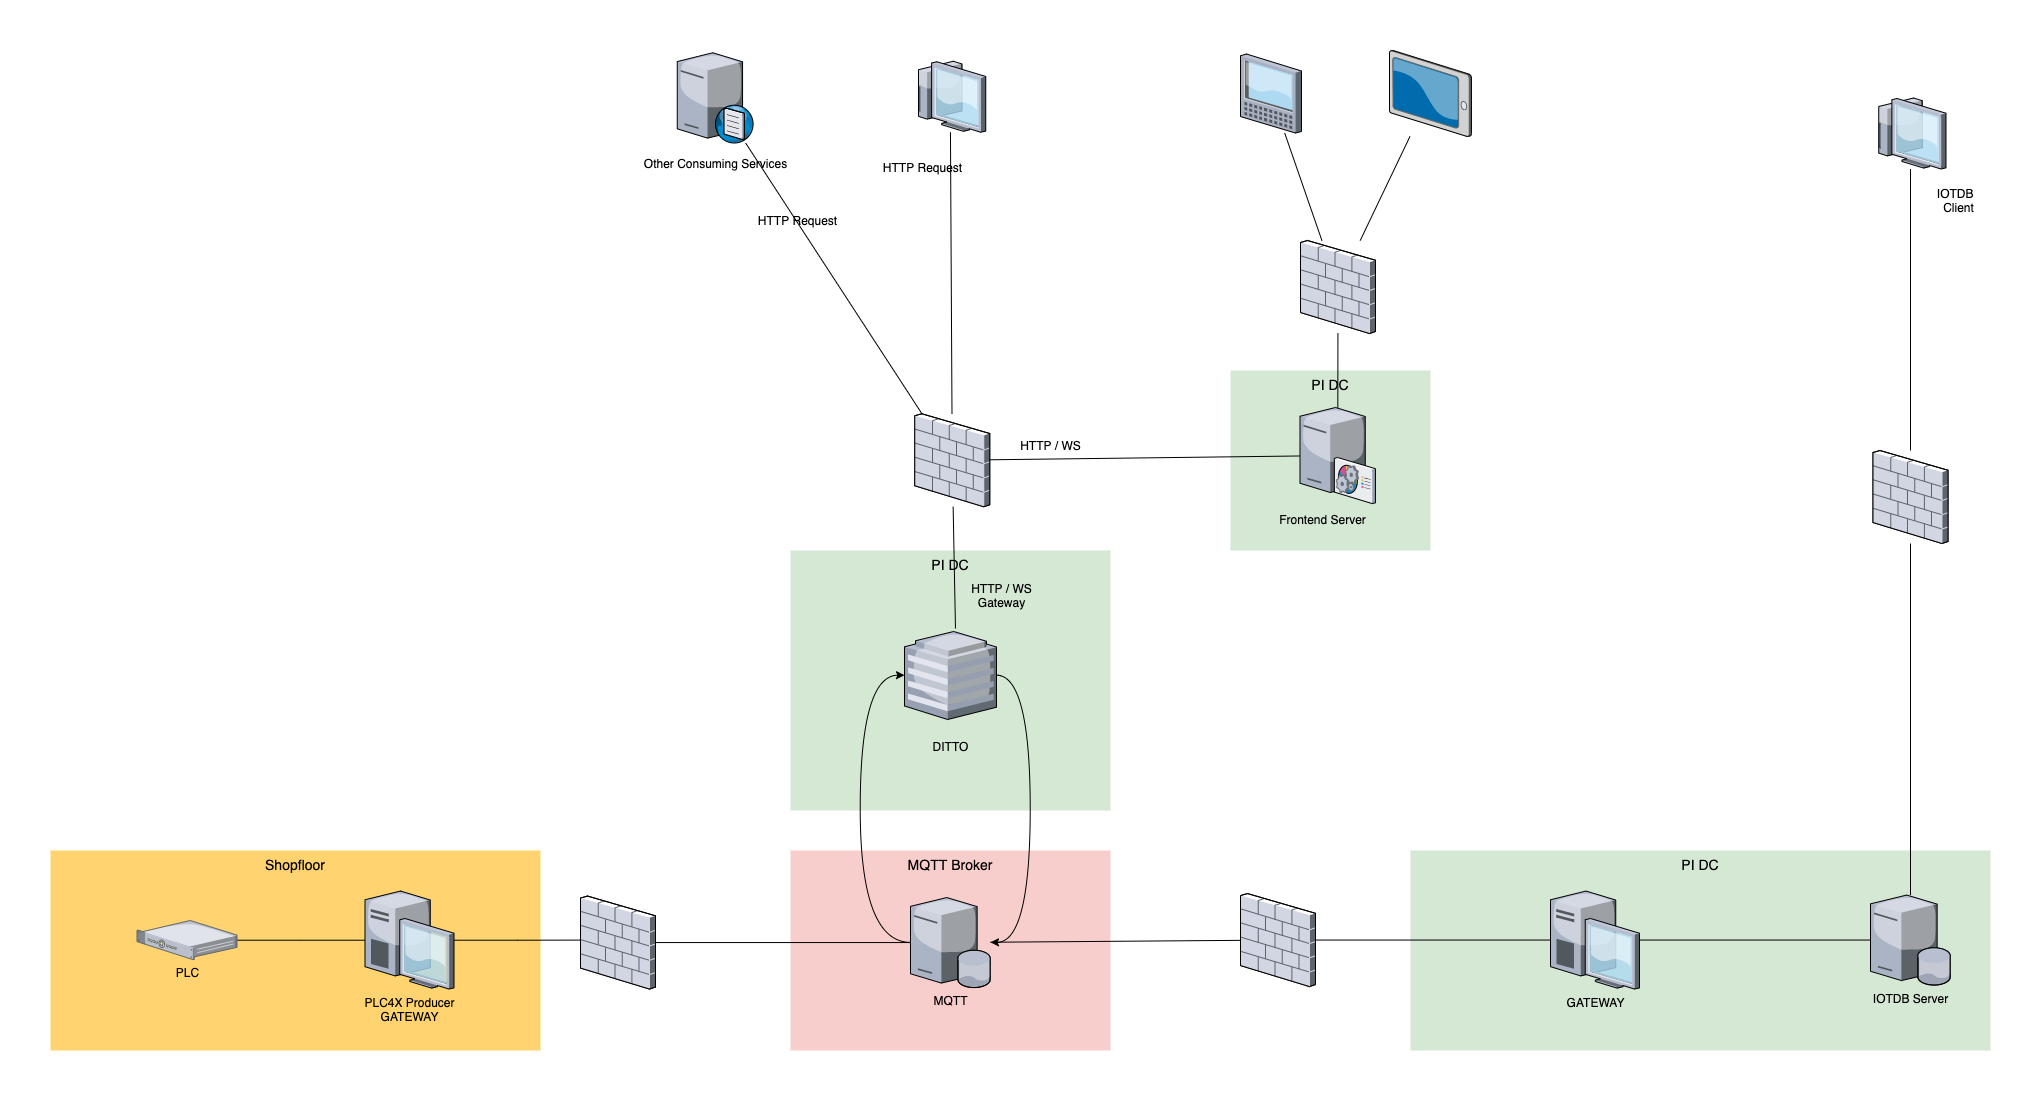

The diagram above was exported from draw.io. Its source (the exported page's mxGraphModel, read from the mxfile embedded in the PNG):
<mxGraphModel dx="10186" dy="8560" grid="1" gridSize="10" guides="1" tooltips="1" connect="1" arrows="1" fold="1" page="1" pageScale="1.5" pageWidth="1169" pageHeight="826" background="none" math="0" shadow="0">
  <root>
    <mxCell id="0" style=";html=1;" />
    <mxCell id="1" style=";html=1;" parent="0" />
    <mxCell id="LvsREG7auK6cWia6fEgB-56" value="PI DC" style="whiteSpace=wrap;html=1;fillColor=#d5e8d4;fontSize=14;strokeColor=none;verticalAlign=top;" vertex="1" parent="1">
      <mxGeometry x="2000" y="-799" width="200" height="180" as="geometry" />
    </mxCell>
    <mxCell id="LvsREG7auK6cWia6fEgB-55" value="PI DC" style="whiteSpace=wrap;html=1;fillColor=#d5e8d4;fontSize=14;strokeColor=none;verticalAlign=top;" vertex="1" parent="1">
      <mxGeometry x="1560" y="-619" width="320" height="260" as="geometry" />
    </mxCell>
    <mxCell id="LvsREG7auK6cWia6fEgB-54" value="MQTT Broker" style="whiteSpace=wrap;html=1;fillColor=#f8cecc;fontSize=14;strokeColor=none;verticalAlign=top;" vertex="1" parent="1">
      <mxGeometry x="1560" y="-319" width="320" height="200" as="geometry" />
    </mxCell>
    <mxCell id="LvsREG7auK6cWia6fEgB-53" value="Shopfloor" style="whiteSpace=wrap;html=1;fillColor=#FFD470;gradientColor=none;fontSize=14;strokeColor=none;verticalAlign=top;" vertex="1" parent="1">
      <mxGeometry x="820" y="-319" width="490" height="200" as="geometry" />
    </mxCell>
    <mxCell id="6a7d8f32e03d9370-60" value="PI DC" style="whiteSpace=wrap;html=1;fillColor=#d5e8d4;fontSize=14;strokeColor=none;verticalAlign=top;" parent="1" vertex="1">
      <mxGeometry x="2180" y="-319" width="580" height="200" as="geometry" />
    </mxCell>
    <mxCell id="LvsREG7auK6cWia6fEgB-3" style="edgeStyle=orthogonalEdgeStyle;rounded=0;orthogonalLoop=1;jettySize=auto;html=1;startArrow=none;startFill=0;endArrow=none;endFill=0;" edge="1" parent="1" source="LvsREG7auK6cWia6fEgB-1" target="LvsREG7auK6cWia6fEgB-2">
      <mxGeometry relative="1" as="geometry" />
    </mxCell>
    <mxCell id="LvsREG7auK6cWia6fEgB-1" value="PLC" style="verticalLabelPosition=bottom;aspect=fixed;html=1;verticalAlign=top;strokeColor=none;align=center;outlineConnect=0;shape=mxgraph.citrix.1u_2u_server;" vertex="1" parent="1">
      <mxGeometry x="906.5" y="-249" width="100" height="39.1" as="geometry" />
    </mxCell>
    <mxCell id="LvsREG7auK6cWia6fEgB-10" style="edgeStyle=orthogonalEdgeStyle;rounded=0;orthogonalLoop=1;jettySize=auto;html=1;entryX=0.4;entryY=0.473;entryDx=0;entryDy=0;entryPerimeter=0;startArrow=none;startFill=0;endArrow=none;endFill=0;" edge="1" parent="1" source="LvsREG7auK6cWia6fEgB-2" target="LvsREG7auK6cWia6fEgB-4">
      <mxGeometry relative="1" as="geometry" />
    </mxCell>
    <mxCell id="LvsREG7auK6cWia6fEgB-2" value="PLC4X Producer&lt;br&gt;GATEWAY" style="verticalLabelPosition=bottom;aspect=fixed;html=1;verticalAlign=top;strokeColor=none;align=center;outlineConnect=0;shape=mxgraph.citrix.desktop;" vertex="1" parent="1">
      <mxGeometry x="1134.5" y="-278.45" width="89" height="98" as="geometry" />
    </mxCell>
    <mxCell id="LvsREG7auK6cWia6fEgB-11" style="edgeStyle=orthogonalEdgeStyle;rounded=0;orthogonalLoop=1;jettySize=auto;html=1;startArrow=none;startFill=0;endArrow=none;endFill=0;" edge="1" parent="1" source="LvsREG7auK6cWia6fEgB-4" target="LvsREG7auK6cWia6fEgB-5">
      <mxGeometry relative="1" as="geometry" />
    </mxCell>
    <mxCell id="LvsREG7auK6cWia6fEgB-4" value="" style="verticalLabelPosition=bottom;aspect=fixed;html=1;verticalAlign=top;strokeColor=none;shape=mxgraph.citrix.firewall;fillColor=#66B2FF;gradientColor=#0066CC;fontSize=14;" vertex="1" parent="1">
      <mxGeometry x="1350" y="-273.45000000000005" width="75" height="93" as="geometry" />
    </mxCell>
    <mxCell id="LvsREG7auK6cWia6fEgB-35" style="edgeStyle=none;rounded=0;orthogonalLoop=1;jettySize=auto;html=1;startArrow=none;startFill=0;endArrow=none;endFill=0;" edge="1" parent="1" source="LvsREG7auK6cWia6fEgB-5" target="LvsREG7auK6cWia6fEgB-34">
      <mxGeometry relative="1" as="geometry" />
    </mxCell>
    <mxCell id="LvsREG7auK6cWia6fEgB-5" value="MQTT" style="verticalLabelPosition=bottom;aspect=fixed;html=1;verticalAlign=top;strokeColor=none;align=center;outlineConnect=0;shape=mxgraph.citrix.database_server;" vertex="1" parent="1">
      <mxGeometry x="1680" y="-271.95" width="80" height="90" as="geometry" />
    </mxCell>
    <mxCell id="LvsREG7auK6cWia6fEgB-13" style="edgeStyle=orthogonalEdgeStyle;rounded=0;orthogonalLoop=1;jettySize=auto;html=1;startArrow=classic;startFill=1;endArrow=none;endFill=0;curved=1;" edge="1" parent="1" source="LvsREG7auK6cWia6fEgB-12" target="LvsREG7auK6cWia6fEgB-5">
      <mxGeometry relative="1" as="geometry">
        <Array as="points">
          <mxPoint x="1630" y="-494.0000000000002" />
          <mxPoint x="1630" y="-226.94999999999982" />
        </Array>
      </mxGeometry>
    </mxCell>
    <mxCell id="LvsREG7auK6cWia6fEgB-14" style="edgeStyle=orthogonalEdgeStyle;rounded=0;orthogonalLoop=1;jettySize=auto;html=1;startArrow=none;startFill=0;endArrow=classic;endFill=1;curved=1;" edge="1" parent="1" source="LvsREG7auK6cWia6fEgB-12" target="LvsREG7auK6cWia6fEgB-5">
      <mxGeometry relative="1" as="geometry">
        <Array as="points">
          <mxPoint x="1800" y="-494.0000000000002" />
          <mxPoint x="1800" y="-226.94999999999982" />
        </Array>
      </mxGeometry>
    </mxCell>
    <mxCell id="LvsREG7auK6cWia6fEgB-12" value="" style="verticalLabelPosition=bottom;aspect=fixed;html=1;verticalAlign=top;strokeColor=none;shape=mxgraph.citrix.hq_enterprise;fillColor=#66B2FF;gradientColor=#0066CC;fontSize=14;" vertex="1" parent="1">
      <mxGeometry x="1674" y="-538" width="92" height="88" as="geometry" />
    </mxCell>
    <mxCell id="LvsREG7auK6cWia6fEgB-17" style="rounded=0;orthogonalLoop=1;jettySize=auto;html=1;entryX=0.554;entryY=-0.034;entryDx=0;entryDy=0;entryPerimeter=0;startArrow=none;startFill=0;endArrow=none;endFill=0;" edge="1" parent="1" source="LvsREG7auK6cWia6fEgB-15" target="LvsREG7auK6cWia6fEgB-12">
      <mxGeometry relative="1" as="geometry" />
    </mxCell>
    <mxCell id="LvsREG7auK6cWia6fEgB-15" value="" style="verticalLabelPosition=bottom;aspect=fixed;html=1;verticalAlign=top;strokeColor=none;shape=mxgraph.citrix.firewall;fillColor=#66B2FF;gradientColor=#0066CC;fontSize=14;" vertex="1" parent="1">
      <mxGeometry x="1684.25" y="-755.75" width="75" height="93" as="geometry" />
    </mxCell>
    <mxCell id="LvsREG7auK6cWia6fEgB-24" style="edgeStyle=none;rounded=0;orthogonalLoop=1;jettySize=auto;html=1;startArrow=none;startFill=0;endArrow=none;endFill=0;" edge="1" parent="1" source="LvsREG7auK6cWia6fEgB-19" target="LvsREG7auK6cWia6fEgB-57">
      <mxGeometry relative="1" as="geometry" />
    </mxCell>
    <mxCell id="LvsREG7auK6cWia6fEgB-19" value="" style="verticalLabelPosition=bottom;aspect=fixed;html=1;verticalAlign=top;strokeColor=none;align=center;outlineConnect=0;shape=mxgraph.citrix.tablet_1;" vertex="1" parent="1">
      <mxGeometry x="2010" y="-1115.5" width="61" height="79" as="geometry" />
    </mxCell>
    <mxCell id="LvsREG7auK6cWia6fEgB-25" style="edgeStyle=none;rounded=0;orthogonalLoop=1;jettySize=auto;html=1;startArrow=none;startFill=0;endArrow=none;endFill=0;" edge="1" parent="1" source="LvsREG7auK6cWia6fEgB-20" target="LvsREG7auK6cWia6fEgB-57">
      <mxGeometry relative="1" as="geometry" />
    </mxCell>
    <mxCell id="LvsREG7auK6cWia6fEgB-20" value="" style="verticalLabelPosition=bottom;aspect=fixed;html=1;verticalAlign=top;strokeColor=none;align=center;outlineConnect=0;shape=mxgraph.citrix.tablet_2;" vertex="1" parent="1">
      <mxGeometry x="2159" y="-1119" width="82" height="86" as="geometry" />
    </mxCell>
    <mxCell id="LvsREG7auK6cWia6fEgB-26" style="edgeStyle=none;rounded=0;orthogonalLoop=1;jettySize=auto;html=1;startArrow=none;startFill=0;endArrow=none;endFill=0;" edge="1" parent="1" source="LvsREG7auK6cWia6fEgB-21" target="LvsREG7auK6cWia6fEgB-15">
      <mxGeometry relative="1" as="geometry" />
    </mxCell>
    <mxCell id="LvsREG7auK6cWia6fEgB-21" value="" style="verticalLabelPosition=bottom;aspect=fixed;html=1;verticalAlign=top;strokeColor=none;align=center;outlineConnect=0;shape=mxgraph.citrix.thin_client;" vertex="1" parent="1">
      <mxGeometry x="1684.25" y="-1108.25" width="71" height="71" as="geometry" />
    </mxCell>
    <mxCell id="LvsREG7auK6cWia6fEgB-27" value="HTTP / WS&lt;br&gt;Gateway" style="text;html=1;align=center;verticalAlign=middle;resizable=0;points=[];autosize=1;" vertex="1" parent="1">
      <mxGeometry x="1730.5" y="-589" width="80" height="30" as="geometry" />
    </mxCell>
    <mxCell id="LvsREG7auK6cWia6fEgB-29" style="edgeStyle=none;rounded=0;orthogonalLoop=1;jettySize=auto;html=1;startArrow=none;startFill=0;endArrow=none;endFill=0;" edge="1" parent="1" source="LvsREG7auK6cWia6fEgB-28" target="LvsREG7auK6cWia6fEgB-15">
      <mxGeometry relative="1" as="geometry" />
    </mxCell>
    <mxCell id="LvsREG7auK6cWia6fEgB-28" value="" style="verticalLabelPosition=bottom;aspect=fixed;html=1;verticalAlign=top;strokeColor=none;align=center;outlineConnect=0;shape=mxgraph.citrix.command_center;" vertex="1" parent="1">
      <mxGeometry x="2069.5" y="-762" width="75.5" height="96" as="geometry" />
    </mxCell>
    <mxCell id="LvsREG7auK6cWia6fEgB-30" value="Frontend Server" style="text;html=1;align=center;verticalAlign=middle;resizable=0;points=[];autosize=1;" vertex="1" parent="1">
      <mxGeometry x="2042" y="-660" width="100" height="20" as="geometry" />
    </mxCell>
    <mxCell id="LvsREG7auK6cWia6fEgB-32" style="edgeStyle=none;rounded=0;orthogonalLoop=1;jettySize=auto;html=1;startArrow=none;startFill=0;endArrow=none;endFill=0;" edge="1" parent="1" source="LvsREG7auK6cWia6fEgB-31" target="LvsREG7auK6cWia6fEgB-15">
      <mxGeometry relative="1" as="geometry" />
    </mxCell>
    <mxCell id="LvsREG7auK6cWia6fEgB-31" value="" style="verticalLabelPosition=bottom;aspect=fixed;html=1;verticalAlign=top;strokeColor=none;align=center;outlineConnect=0;shape=mxgraph.citrix.dns_server;" vertex="1" parent="1">
      <mxGeometry x="1446.75" y="-1119" width="76.5" height="92.5" as="geometry" />
    </mxCell>
    <mxCell id="LvsREG7auK6cWia6fEgB-33" value="Other Consuming Services" style="text;html=1;align=center;verticalAlign=middle;resizable=0;points=[];autosize=1;" vertex="1" parent="1">
      <mxGeometry x="1405" y="-1015.75" width="160" height="20" as="geometry" />
    </mxCell>
    <mxCell id="LvsREG7auK6cWia6fEgB-37" style="edgeStyle=none;rounded=0;orthogonalLoop=1;jettySize=auto;html=1;startArrow=none;startFill=0;endArrow=none;endFill=0;" edge="1" parent="1" source="LvsREG7auK6cWia6fEgB-34" target="LvsREG7auK6cWia6fEgB-36">
      <mxGeometry relative="1" as="geometry" />
    </mxCell>
    <mxCell id="LvsREG7auK6cWia6fEgB-34" value="" style="verticalLabelPosition=bottom;aspect=fixed;html=1;verticalAlign=top;strokeColor=none;shape=mxgraph.citrix.firewall;fillColor=#66B2FF;gradientColor=#0066CC;fontSize=14;" vertex="1" parent="1">
      <mxGeometry x="2010" y="-275.95000000000005" width="75" height="93" as="geometry" />
    </mxCell>
    <mxCell id="LvsREG7auK6cWia6fEgB-43" style="edgeStyle=none;rounded=0;orthogonalLoop=1;jettySize=auto;html=1;startArrow=none;startFill=0;endArrow=none;endFill=0;" edge="1" parent="1" source="LvsREG7auK6cWia6fEgB-36" target="LvsREG7auK6cWia6fEgB-42">
      <mxGeometry relative="1" as="geometry" />
    </mxCell>
    <mxCell id="LvsREG7auK6cWia6fEgB-36" value="GATEWAY" style="verticalLabelPosition=bottom;aspect=fixed;html=1;verticalAlign=top;strokeColor=none;align=center;outlineConnect=0;shape=mxgraph.citrix.desktop;" vertex="1" parent="1">
      <mxGeometry x="2320" y="-278.45" width="89" height="98" as="geometry" />
    </mxCell>
    <mxCell id="LvsREG7auK6cWia6fEgB-42" value="IOTDB Server" style="verticalLabelPosition=bottom;aspect=fixed;html=1;verticalAlign=top;strokeColor=none;align=center;outlineConnect=0;shape=mxgraph.citrix.database_server;" vertex="1" parent="1">
      <mxGeometry x="2640" y="-274.45000000000005" width="80" height="90" as="geometry" />
    </mxCell>
    <mxCell id="LvsREG7auK6cWia6fEgB-45" style="edgeStyle=none;rounded=0;orthogonalLoop=1;jettySize=auto;html=1;startArrow=none;startFill=0;endArrow=none;endFill=0;" edge="1" parent="1" source="LvsREG7auK6cWia6fEgB-44" target="LvsREG7auK6cWia6fEgB-42">
      <mxGeometry relative="1" as="geometry" />
    </mxCell>
    <mxCell id="LvsREG7auK6cWia6fEgB-47" style="edgeStyle=none;rounded=0;orthogonalLoop=1;jettySize=auto;html=1;startArrow=none;startFill=0;endArrow=none;endFill=0;" edge="1" parent="1" source="LvsREG7auK6cWia6fEgB-44" target="LvsREG7auK6cWia6fEgB-46">
      <mxGeometry relative="1" as="geometry" />
    </mxCell>
    <mxCell id="LvsREG7auK6cWia6fEgB-44" value="" style="verticalLabelPosition=bottom;aspect=fixed;html=1;verticalAlign=top;strokeColor=none;shape=mxgraph.citrix.firewall;fillColor=#66B2FF;gradientColor=#0066CC;fontSize=14;" vertex="1" parent="1">
      <mxGeometry x="2642.5" y="-719" width="75" height="93" as="geometry" />
    </mxCell>
    <mxCell id="LvsREG7auK6cWia6fEgB-46" value="" style="verticalLabelPosition=bottom;aspect=fixed;html=1;verticalAlign=top;strokeColor=none;align=center;outlineConnect=0;shape=mxgraph.citrix.thin_client;" vertex="1" parent="1">
      <mxGeometry x="2644.5" y="-1071.5" width="71" height="71" as="geometry" />
    </mxCell>
    <mxCell id="LvsREG7auK6cWia6fEgB-48" value="IOTDB&amp;nbsp; &lt;br&gt;Client" style="text;html=1;align=center;verticalAlign=middle;resizable=0;points=[];autosize=1;" vertex="1" parent="1">
      <mxGeometry x="2698" y="-984" width="60" height="30" as="geometry" />
    </mxCell>
    <mxCell id="LvsREG7auK6cWia6fEgB-49" value="HTTP Request" style="text;html=1;align=center;verticalAlign=middle;resizable=0;points=[];autosize=1;" vertex="1" parent="1">
      <mxGeometry x="1647.25" y="-1011.75" width="90" height="20" as="geometry" />
    </mxCell>
    <mxCell id="LvsREG7auK6cWia6fEgB-50" value="HTTP Request" style="text;html=1;align=center;verticalAlign=middle;resizable=0;points=[];autosize=1;" vertex="1" parent="1">
      <mxGeometry x="1522.25" y="-958.75" width="90" height="20" as="geometry" />
    </mxCell>
    <mxCell id="LvsREG7auK6cWia6fEgB-51" value="HTTP / WS" style="text;html=1;align=center;verticalAlign=middle;resizable=0;points=[];autosize=1;" vertex="1" parent="1">
      <mxGeometry x="1780.25" y="-733.75" width="80" height="20" as="geometry" />
    </mxCell>
    <mxCell id="LvsREG7auK6cWia6fEgB-52" value="DITTO" style="text;html=1;align=center;verticalAlign=middle;resizable=0;points=[];autosize=1;" vertex="1" parent="1">
      <mxGeometry x="1695" y="-433" width="50" height="20" as="geometry" />
    </mxCell>
    <mxCell id="LvsREG7auK6cWia6fEgB-59" style="edgeStyle=none;rounded=0;orthogonalLoop=1;jettySize=auto;html=1;startArrow=none;startFill=0;endArrow=none;endFill=0;" edge="1" parent="1" source="LvsREG7auK6cWia6fEgB-57" target="LvsREG7auK6cWia6fEgB-28">
      <mxGeometry relative="1" as="geometry" />
    </mxCell>
    <mxCell id="LvsREG7auK6cWia6fEgB-57" value="" style="verticalLabelPosition=bottom;aspect=fixed;html=1;verticalAlign=top;strokeColor=none;shape=mxgraph.citrix.firewall;fillColor=#66B2FF;gradientColor=#0066CC;fontSize=14;" vertex="1" parent="1">
      <mxGeometry x="2070" y="-929" width="75" height="93" as="geometry" />
    </mxCell>
  </root>
</mxGraphModel>